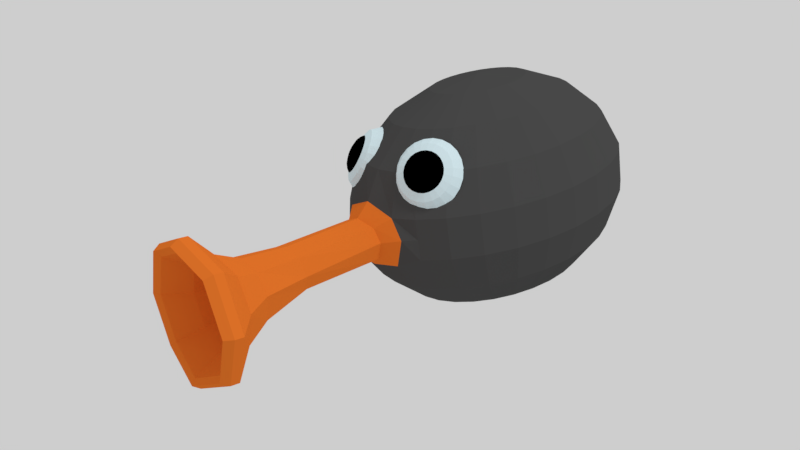 # Source: Pingu.blend  (saved by Blender 2.79.0; exported with 4.5.12 LTS)
import bpy
from mathutils import Matrix  # noqa: F401  (used for matrix-valued properties, if any)

bpy.ops.wm.read_factory_settings(use_empty=True)
scene = bpy.context.scene
scene.name = 'Scene'

# ---- collections
col_collection_1 = bpy.data.collections.new('Collection 1'); scene.collection.children.link(col_collection_1)

# ---- materials (node trees are filled in below, after node groups)
mat_body = bpy.data.materials.new('Body')
mat_body.alpha_threshold = 0.0
mat_body.diffuse_color = (0.06998, 0.06998, 0.06998, 1.0)
mat_body.specular_color = (0.3506, 0.3506, 0.3506)
mat_body.roughness = 0.5
mat_body.specular_intensity = 0.0
mat_noot = bpy.data.materials.new('Noot')
mat_noot.alpha_threshold = 0.0
mat_noot.diffuse_color = (0.8, 0.1809, 0.02329, 1.0)
mat_noot.roughness = 0.5
mat_noot.specular_intensity = 0.0
mat_eyeball = bpy.data.materials.new('EyeBall')
mat_eyeball.alpha_threshold = 0.0
mat_eyeball.diffuse_color = (0.6893, 0.8456, 0.8971, 1.0)
mat_eyeball.roughness = 0.5
mat_eyeball.specular_intensity = 1.0
mat_eye = bpy.data.materials.new('Eye')
mat_eye.alpha_threshold = 0.0
mat_eye.diffuse_color = (0.0, 0.0, 0.0, 1.0)
mat_eye.roughness = 0.5
mat_eye.specular_intensity = 0.9162

# ---- material node trees

# ---- world
world_world = bpy.data.worlds.new('World'); scene.world = world_world
world_world.color = (0.6152, 0.6152, 0.6152)
world_world.use_sun_shadow = False
world_world.sun_shadow_jitter_overblur = 0.0
world_world.cycles.sampling_method = 'MANUAL'

# ---- cameras
cam_camera = bpy.data.cameras.new('Camera')
cam_camera.clip_end = 100.0
cam_camera.lens = 35.0
cam_camera.sensor_width = 32.0
cam_camera.sensor_height = 18.0
cam_camera.ortho_scale = 7.314
cam_camera.dof.focus_distance = 0.0

# ---- lights
light_lamp = bpy.data.lights.new('Lamp', 'SUN')
light_lamp.transmission_factor = 0.0
light_lamp.cutoff_distance = 30.0
light_lamp.angle = 0.1993
light_lamp.energy = 1.0
light_lamp.shadow_buffer_clip_start = 1.001
light_lamp.shadow_soft_size = 0.1
light_lamp.shadow_cascade_max_distance = 1000.0

# ---- meshes
me_sphere = bpy.data.meshes.new('Sphere')
me_sphere.from_pydata([(0.0, 0.9848, 0.1736), (0.0, 0.342, -0.9397), (0.0, 1.51e-07, -1.0), (-3.36e-08, 3.786e-09, 1.0), (0.07611, 0.3334, 0.9397), (0.143, 0.6267, 0.766), (0.1927, 0.8443, 0.5), (0.2191, 0.9601, 0.1736), (0.2191, 0.9601, -0.1736), (0.1927, 0.8443, -0.5), (0.143, 0.6267, -0.766), (0.07611, 0.3334, -0.9397), (0.1484, 0.3081, 0.9397), (0.2789, 0.5791, 0.766), (0.3758, 0.7803, 0.5), (0.4273, 0.8873, 0.1736), (0.4273, 0.8873, -0.1736), (0.3758, 0.7803, -0.5), (0.2789, 0.5791, -0.766), (0.1484, 0.3081, -0.9397), (0.2132, 0.2674, 0.9397), (0.4008, 0.5026, 0.766), (0.54, 0.6771, 0.5), (0.614, 0.77, 0.1736), (0.614, 0.77, -0.1736), (0.54, 0.6771, -0.5), (0.4008, 0.5026, -0.766), (0.2132, 0.2674, -0.9397), (0.2674, 0.2132, 0.9397), (0.5026, 0.4008, 0.766), (0.6771, 0.54, 0.5), (0.77, 0.614, 0.1736), (0.77, 0.614, -0.1736), (0.6771, 0.54, -0.5), (0.5026, 0.4008, -0.766), (0.2674, 0.2132, -0.9397), (0.3081, 0.1484, 0.9397), (0.5791, 0.2789, 0.766), (0.7803, 0.3758, 0.5), (0.8873, 0.4273, 0.1736), (0.8873, 0.4273, -0.1736), (0.7803, 0.3758, -0.5), (0.5791, 0.2789, -0.766), (0.3081, 0.1484, -0.9397), (0.3334, 0.07611, 0.9397), (0.6267, 0.143, 0.766), (0.8443, 0.1927, 0.5), (0.9601, 0.2191, 0.1736), (0.9601, 0.2191, -0.1736), (0.8443, 0.1927, -0.5), (0.6267, 0.143, -0.766), (0.3334, 0.07611, -0.9397), (0.342, 1.453e-07, 0.9397), (0.6428, 1.23e-07, 0.766), (0.866, 1.826e-07, 0.5), (0.9848, 2.273e-07, 0.1736), (0.9848, 2.273e-07, -0.1736), (0.866, 1.975e-07, -0.5), (0.6428, 1.23e-07, -0.766), (0.342, 1.23e-07, -0.9397), (0.3334, -0.07611, 0.9397), (0.6267, -0.143, 0.766), (0.8443, -0.1927, 0.5), (0.9601, -0.2191, 0.1736), (0.9601, -0.2191, -0.1736), (0.8443, -0.1927, -0.5), (0.6267, -0.143, -0.766), (0.3334, -0.07611, -0.9397), (0.3081, -0.1484, 0.9397), (0.5791, -0.2789, 0.766), (0.7803, -0.3758, 0.5), (0.8873, -0.4273, 0.1736), (0.8873, -0.4273, -0.1736), (0.7803, -0.3758, -0.5), (0.5791, -0.2789, -0.766), (0.3081, -0.1484, -0.9397), (0.2674, -0.2132, 0.9397), (0.5026, -0.4008, 0.766), (0.6771, -0.54, 0.5), (0.77, -0.614, 0.1736), (0.77, -0.614, -0.1736), (0.6771, -0.54, -0.5), (0.5026, -0.4008, -0.766), (0.2674, -0.2132, -0.9397), (0.2132, -0.2674, 0.9397), (0.4008, -0.5026, 0.766), (0.54, -0.6771, 0.5), (0.614, -0.77, 0.1736), (0.614, -0.77, -0.1736), (0.54, -0.6771, -0.5), (0.4008, -0.5026, -0.766), (0.2132, -0.2674, -0.9397), (0.1484, -0.3081, 0.9397), (0.2789, -0.5791, 0.766), (0.3758, -0.7803, 0.5), (0.4273, -0.8873, 0.1736), (0.4273, -0.8873, -0.1736), (0.3758, -0.7803, -0.5), (0.2789, -0.5791, -0.766), (0.1484, -0.3081, -0.9397), (0.07611, -0.3334, 0.9397), (0.143, -0.6267, 0.766), (0.1927, -0.8443, 0.5), (0.2604, -0.9594, 0.1803), (0.2604, -0.9659, -0.2313), (0.1927, -0.8443, -0.5), (0.143, -0.6267, -0.766), (0.07611, -0.3334, -0.9397), (-3.36e-08, -0.342, 0.9397), (-9.32e-08, -0.6428, 0.766), (-1.87e-08, -0.866, 0.5), (-1.358e-07, -0.9746, 0.2751), (1.686e-07, -0.9942, -0.2672), (-3.797e-09, -0.866, -0.5), (-9.32e-08, -0.6428, -0.766), (-4.105e-08, -0.342, -0.9397), (-0.07611, -0.3334, 0.9397), (-0.143, -0.6267, 0.766), (-0.1927, -0.8443, 0.5), (-0.2604, -0.9594, 0.1803), (-0.2604, -0.9659, -0.2313), (-0.1927, -0.8443, -0.5), (-0.143, -0.6267, -0.766), (-0.07611, -0.3334, -0.9397), (-0.1484, -0.3081, 0.9397), (-0.2789, -0.5791, 0.766), (-0.3758, -0.7803, 0.5), (-0.4273, -0.8873, 0.1736), (-0.4273, -0.8873, -0.1736), (-0.3758, -0.7803, -0.5), (-0.2789, -0.5791, -0.766), (-0.1484, -0.3081, -0.9397), (-0.2132, -0.2674, 0.9397), (-0.4008, -0.5026, 0.766), (-0.54, -0.6771, 0.5), (-0.614, -0.77, 0.1736), (-0.614, -0.77, -0.1736), (-0.54, -0.6771, -0.5), (-0.4008, -0.5026, -0.766), (-0.2132, -0.2674, -0.9397), (-0.2674, -0.2132, 0.9397), (-0.5026, -0.4008, 0.766), (-0.6771, -0.54, 0.5), (-0.77, -0.614, 0.1736), (-0.77, -0.614, -0.1736), (-0.6771, -0.54, -0.5), (-0.5026, -0.4008, -0.766), (-0.2674, -0.2132, -0.9397), (-0.3081, -0.1484, 0.9397), (-0.5791, -0.2789, 0.766), (-0.7803, -0.3758, 0.5), (-0.8873, -0.4273, 0.1736), (-0.8873, -0.4273, -0.1736), (-0.7803, -0.3758, -0.5), (-0.5791, -0.2789, -0.766), (-0.3081, -0.1484, -0.9397), (-0.3334, -0.07611, 0.9397), (-0.6267, -0.143, 0.766), (-0.8443, -0.1927, 0.5), (-0.9601, -0.2191, 0.1736), (-0.9601, -0.2191, -0.1736), (-0.8443, -0.1927, -0.5), (-0.6267, -0.143, -0.766), (-0.3334, -0.07611, -0.9397), (-0.342, 1.602e-07, 0.9397), (-0.6428, 2.869e-07, 0.766), (-0.866, 1.677e-07, 0.5), (-0.9848, 2.422e-07, 0.1736), (-0.9848, 7.829e-08, -0.1736), (-0.866, 1.826e-07, -0.5), (-0.6428, 2.869e-07, -0.766), (-0.342, 1.751e-07, -0.9397), (-0.3334, 0.07611, 0.9397), (-0.6267, 0.143, 0.766), (-0.8443, 0.1927, 0.5), (-0.9601, 0.2191, 0.1736), (-0.9601, 0.2191, -0.1736), (-0.8443, 0.1927, -0.5), (-0.6267, 0.143, -0.766), (-0.3334, 0.07611, -0.9397), (-0.3081, 0.1484, 0.9397), (-0.5791, 0.2789, 0.766), (-0.7803, 0.3758, 0.5), (-0.8873, 0.4273, 0.1736), (-0.8873, 0.4273, -0.1736), (-0.7803, 0.3758, -0.5), (-0.5791, 0.2789, -0.766), (-0.3081, 0.1484, -0.9397), (-0.2674, 0.2132, 0.9397), (-0.5026, 0.4008, 0.766), (-0.6771, 0.54, 0.5), (-0.77, 0.614, 0.1736), (-0.77, 0.614, -0.1736), (-0.6771, 0.54, -0.5), (-0.5026, 0.4008, -0.766), (-0.2674, 0.2132, -0.9397), (-0.2132, 0.2674, 0.9397), (-0.4008, 0.5026, 0.766), (-0.54, 0.6771, 0.5), (-0.614, 0.77, 0.1736), (-0.614, 0.77, -0.1736), (-0.54, 0.6771, -0.5), (-0.4008, 0.5026, -0.766), (-0.2132, 0.2674, -0.9397), (-0.1484, 0.3081, 0.9397), (-0.2789, 0.5791, 0.766), (-0.3758, 0.7803, 0.5), (-0.4273, 0.8873, 0.1736), (-0.4273, 0.8873, -0.1736), (-0.3758, 0.7803, -0.5), (-0.2789, 0.5791, -0.766), (-0.1484, 0.3081, -0.9397), (-0.07611, 0.3334, 0.9397), (-0.143, 0.6267, 0.766), (-0.1927, 0.8443, 0.5), (-0.2191, 0.9601, 0.1736), (-0.2191, 0.9601, -0.1736), (-0.1927, 0.8443, -0.5), (-0.143, 0.6267, -0.766), (-0.07611, 0.3334, -0.9397), (1.11e-08, 0.342, 0.9397), (8.561e-08, 0.6428, 0.766), (-4.85e-08, 0.866, 0.5), (-1.528e-07, 0.9848, -0.1736), (1.11e-08, 0.866, -0.5), (8.561e-08, 0.6428, -0.766), (0.4291, -2.103, 0.3745), (0.4291, -2.152, -0.4554), (-2.564e-07, -2.112, 0.5318), (2.773e-07, -2.195, -0.6334), (-0.4291, -2.103, 0.3745), (-0.4291, -2.152, -0.4554), (0.2191, 0.9601, -1.043e-07), (0.4273, 0.8873, -1.043e-07), (0.614, 0.77, -1.043e-07), (0.77, 0.614, -1.043e-07), (0.8873, 0.4273, -1.043e-07), (0.9601, 0.2191, -1.043e-07), (0.9848, 2.273e-07, -1.043e-07), (0.9601, -0.2191, -1.043e-07), (0.8873, -0.4273, -1.043e-07), (0.77, -0.614, -1.043e-07), (0.614, -0.77, -1.043e-07), (0.4273, -0.8873, -1.043e-07), (0.3444, -0.9595, 0.00642), (-0.3444, -0.9595, 0.00642), (-0.4273, -0.8873, -1.043e-07), (-0.614, -0.77, -1.043e-07), (-0.77, -0.614, -1.043e-07), (-0.8873, -0.4273, -1.043e-07), (-0.9601, -0.2191, -1.043e-07), (-0.9848, 1.602e-07, -1.043e-07), (-0.9601, 0.2191, -1.043e-07), (-0.8873, 0.4273, -1.043e-07), (-0.77, 0.614, -1.043e-07), (-0.614, 0.77, -1.043e-07), (-0.4273, 0.8873, -1.043e-07), (-0.2191, 0.9601, -1.043e-07), (-7.64e-08, 0.9848, -1.043e-07), (0.6038, -2.128, -0.04044), (0.6038, -2.181, -0.03088), (-0.6038, -2.128, -0.04044), (-0.1657, -1.046, 0.1129), (-7.83e-08, -1.065, 0.1706), (0.1657, -1.046, 0.1129), (-0.1657, -1.038, -0.1512), (0.1657, -1.038, -0.1512), (1.154e-07, -1.065, -0.1767), (0.2191, -1.041, -0.003026), (-0.2191, -1.041, -0.003026), (-0.1657, -1.564, 0.1273), (-0.1657, -1.556, -0.1369), (0.1657, -1.556, -0.1369), (0.2191, -1.564, -0.01558), (-0.2191, -1.564, -0.01558), (-7.83e-08, -1.558, 0.1735), (0.1657, -1.564, 0.1273), (1.154e-07, -1.564, -0.2149), (-0.2081, -1.842, 0.1663), (-0.2081, -1.846, -0.2182), (0.2081, -1.846, -0.2182), (0.289, -1.848, 0.002383), (-0.2878, -1.845, -0.001478), (-1.153e-07, -1.848, 0.2238), (0.2081, -1.842, 0.1663), (1.391e-07, -1.867, -0.3071), (-0.2825, -1.986, 0.2355), (-0.2825, -2.006, -0.3044), (0.2825, -2.006, -0.3044), (0.3954, -1.996, -0.01644), (-0.3954, -1.996, -0.01644), (-1.646e-07, -1.995, 0.3319), (0.2825, -1.986, 0.2355), (1.85e-07, -2.036, -0.4221), (0.4291, -2.206, -0.4458), (-2.564e-07, -2.166, 0.5413), (0.4291, -2.157, 0.3841), (2.773e-07, -2.248, -0.6238), (-0.6038, -2.181, -0.03088), (-0.4291, -2.206, -0.4458), (-0.4291, -2.157, 0.3841), (-0.08263, -1.567, -0.05996), (-0.06186, -1.568, -0.1095), (1.899e-07, -1.6, -0.1335), (0.06186, -1.568, -0.1095), (-2.001e-07, -1.585, 0.003763), (0.06657, -1.567, -0.02165), (0.08263, -1.567, -0.05996), (-0.06657, -1.567, -0.02165), (-0.5572, -2.23, -0.02557), (-0.3961, -2.251, -0.4088), (2.547e-07, -2.292, -0.5727), (0.3961, -2.251, -0.4088), (-2.379e-07, -2.219, 0.5031), (0.3961, -2.209, 0.3576), (0.5572, -2.23, -0.02557), (-0.3961, -2.209, 0.3576), (-0.5018, -2.204, -0.03293), (-0.357, -2.223, -0.3771), (2.475e-07, -2.263, -0.5247), (0.357, -2.223, -0.3771), (-2.362e-07, -2.196, 0.4414), (0.3576, -2.185, 0.31), (0.5018, -2.204, -0.03293), (-0.3576, -2.185, 0.31), (-0.368, -2.052, -0.06046), (-0.2623, -2.064, -0.312), (2.071e-07, -2.101, -0.4196), (0.2623, -2.064, -0.312), (-2.035e-07, -2.055, 0.2858), (0.2635, -2.041, 0.1883), (0.368, -2.052, -0.06046), (-0.2635, -2.041, 0.1883), (-0.3111, -1.951, -0.05996), (-0.2228, -1.961, -0.2701), (2.272e-07, -1.998, -0.3615), (0.2228, -1.961, -0.2701), (-2.226e-07, -1.954, 0.2276), (0.2252, -1.941, 0.1444), (0.3111, -1.951, -0.05996), (-0.2252, -1.941, 0.1444), (-0.1839, -1.75, -0.05996), (-0.1332, -1.755, -0.1807), (2.128e-07, -1.789, -0.2346), (0.1332, -1.755, -0.1807), (-2.127e-07, -1.762, 0.103), (0.1369, -1.746, 0.05196), (0.1839, -1.75, -0.05996), (-0.1369, -1.746, 0.05196), (0.4524, -0.7827, 0.6027), (0.4216, -0.6602, 0.6953), (0.3901, -0.591, 0.6998), (0.3536, -0.5428, 0.6532), (0.3193, -0.5253, 0.5649), (0.2941, -0.5419, 0.4523), (0.2828, -0.5893, 0.3377), (0.4672, -0.7796, 0.5962), (0.4764, -0.6488, 0.6714), (0.4584, -0.5767, 0.67), (0.4219, -0.5286, 0.6235), (0.3741, -0.5139, 0.5411), (0.3245, -0.5355, 0.4391), (0.4549, -0.8164, 0.5571), (0.4808, -0.7788, 0.5865), (0.5267, -0.646, 0.6354), (0.5212, -0.5732, 0.6251), (0.4847, -0.525, 0.5786), (0.4245, -0.511, 0.5051), (0.3524, -0.534, 0.4191), (0.4922, -0.7805, 0.5742), (0.5688, -0.652, 0.5899), (0.5737, -0.5807, 0.5684), (0.5372, -0.5325, 0.5218), (0.4666, -0.517, 0.4595), (0.3758, -0.5373, 0.3938), (0.5005, -0.7844, 0.5602), (0.5996, -0.6664, 0.5383), (0.6121, -0.5986, 0.504), (0.5756, -0.5505, 0.4575), (0.4973, -0.5314, 0.4079), (0.3929, -0.5453, 0.3652), (0.5052, -0.7902, 0.5456), (0.6168, -0.6881, 0.4843), (0.6335, -0.6257, 0.4367), (0.597, -0.5775, 0.3902), (0.5145, -0.5531, 0.354), (0.4024, -0.5573, 0.3352), (0.5058, -0.7976, 0.5315), (0.619, -0.7155, 0.4321), (0.6363, -0.6599, 0.3716), (0.5998, -0.6117, 0.3251), (0.5168, -0.5805, 0.3018), (0.4036, -0.5725, 0.3063), (0.5023, -0.806, 0.5189), (0.6062, -0.7465, 0.3855), (0.6203, -0.6986, 0.3135), (0.5838, -0.6504, 0.267), (0.504, -0.6116, 0.2552), (0.3965, -0.5898, 0.2804), (0.495, -0.8148, 0.5087), (0.5793, -0.779, 0.3479), (0.5868, -0.7391, 0.2666), (0.5503, -0.6909, 0.2201), (0.4771, -0.644, 0.2176), (0.3816, -0.6078, 0.2595), (0.4845, -0.8233, 0.5018), (0.5403, -0.8104, 0.3221), (0.5381, -0.7782, 0.2345), (0.5016, -0.7301, 0.188), (0.438, -0.6754, 0.1918), (0.3599, -0.6252, 0.2452), (0.4714, -0.8309, 0.4985), (0.492, -0.8384, 0.3101), (0.478, -0.8132, 0.2195), (0.4415, -0.765, 0.173), (0.3898, -0.7035, 0.1798), (0.3332, -0.6408, 0.2386), (0.4569, -0.837, 0.4992), (0.4382, -0.861, 0.3127), (0.4108, -0.8413, 0.2227), (0.3743, -0.7932, 0.1762), (0.3359, -0.7261, 0.1824), (0.3033, -0.6533, 0.24), (0.4418, -0.8412, 0.5038), (0.3826, -0.8765, 0.3298), (0.3415, -0.8606, 0.244), (0.305, -0.8125, 0.1975), (0.2804, -0.7415, 0.1994), (0.2724, -0.6619, 0.2495), (0.4275, -0.8431, 0.512), (0.3296, -0.8837, 0.36), (0.2753, -0.8696, 0.2817), (0.2388, -0.8214, 0.2351), (0.2273, -0.7487, 0.2296), (0.243, -0.6659, 0.2662), (0.4149, -0.8427, 0.5231), (0.2829, -0.8821, 0.4011), (0.2172, -0.8676, 0.333), (0.1807, -0.8194, 0.2865), (0.1806, -0.7471, 0.2708), (0.2171, -0.665, 0.2891), (0.4049, -0.8399, 0.5364), (0.2461, -0.8718, 0.4502), (0.1713, -0.8548, 0.3941), (0.1348, -0.8066, 0.3476), (0.1439, -0.7368, 0.3198), (0.1967, -0.6593, 0.3163), (0.3984, -0.835, 0.5508), (0.2219, -0.8536, 0.5034), (0.1411, -0.8321, 0.4605), (0.1046, -0.7839, 0.414), (0.1197, -0.7186, 0.3731), (0.1833, -0.6492, 0.3458), (0.3957, -0.8283, 0.5653), (0.2121, -0.8288, 0.557), (0.1289, -0.8012, 0.5273), (0.09241, -0.753, 0.4808), (0.1099, -0.6938, 0.4266), (0.1778, -0.6354, 0.3756), (0.3958, -0.8202, 0.5788), (0.2175, -0.7993, 0.6069), (0.1355, -0.7644, 0.5895), (0.09904, -0.7162, 0.543), (0.1152, -0.6643, 0.4765), (0.1808, -0.619, 0.4032), (0.4028, -0.8116, 0.5902), (0.2375, -0.7672, 0.6494), (0.1605, -0.7244, 0.6425), (0.124, -0.6762, 0.596), (0.1352, -0.6323, 0.519), (0.1919, -0.6013, 0.4268), (0.4116, -0.8029, 0.5989), (0.2708, -0.735, 0.6814), (0.202, -0.6842, 0.6824), (0.1655, -0.636, 0.6359), (0.1685, -0.6001, 0.551), (0.2104, -0.5834, 0.4446), (0.4235, -0.7948, 0.6041), (0.3148, -0.705, 0.7004), (0.257, -0.6468, 0.7062), (0.2205, -0.5986, 0.6597), (0.2125, -0.5701, 0.5701), (0.2348, -0.5667, 0.4552), (0.4374, -0.7879, 0.6054), (0.3664, -0.6794, 0.7052), (0.3212, -0.6149, 0.7121), (0.2847, -0.5668, 0.6656), (0.2641, -0.5445, 0.5748), (0.2634, -0.5526, 0.4578), (0.4325, -0.7059, 0.6588), (0.472, -0.6976, 0.6416), (0.5083, -0.6956, 0.6156), (0.5387, -0.6999, 0.5828), (0.5609, -0.7103, 0.5455), (0.5732, -0.7259, 0.5066), (0.5749, -0.7457, 0.469), (0.5656, -0.7681, 0.4354), (0.5462, -0.7915, 0.4082), (0.5181, -0.8142, 0.3897), (0.4833, -0.8344, 0.381), (0.4444, -0.8507, 0.3829), (0.4044, -0.8618, 0.3952), (0.3661, -0.867, 0.417), (0.3325, -0.8658, 0.4466), (0.3059, -0.8584, 0.482), (0.2885, -0.8453, 0.5204), (0.2814, -0.8274, 0.559), (0.2853, -0.8061, 0.595), (0.2997, -0.783, 0.6257), (0.3237, -0.7598, 0.6487), (0.3555, -0.7381, 0.6625), (0.3926, -0.7197, 0.6659), (0.4413, -0.7287, 0.6522), (0.4754, -0.7216, 0.6373), (0.5068, -0.7198, 0.6149), (0.533, -0.7235, 0.5866), (0.5521, -0.7325, 0.5545), (0.5628, -0.746, 0.5209), (0.5642, -0.763, 0.4885), (0.5562, -0.7824, 0.4594), (0.5395, -0.8026, 0.4361), (0.5152, -0.8221, 0.42), (0.4852, -0.8395, 0.4125), (0.4517, -0.8536, 0.4142), (0.4171, -0.8632, 0.4248), (0.3841, -0.8677, 0.4436), (0.3551, -0.8667, 0.4692), (0.3322, -0.8603, 0.4997), (0.3171, -0.849, 0.5328), (0.311, -0.8335, 0.5661), (0.3143, -0.8152, 0.5972), (0.3268, -0.7952, 0.6236), (0.3475, -0.7752, 0.6435), (0.3749, -0.7565, 0.6554), (0.407, -0.7406, 0.6583), (0.4473, -0.7491, 0.6395), (0.4752, -0.7432, 0.6273), (0.5009, -0.7418, 0.6089), (0.5224, -0.7449, 0.5857), (0.5381, -0.7522, 0.5594), (0.5468, -0.7633, 0.5319), (0.548, -0.7772, 0.5052), (0.5414, -0.7931, 0.4815), (0.5277, -0.8096, 0.4623), (0.5078, -0.8257, 0.4491), (0.4832, -0.84, 0.443), (0.4557, -0.8515, 0.4443), (0.4274, -0.8594, 0.453), (0.4003, -0.863, 0.4684), (0.3765, -0.8622, 0.4894), (0.3578, -0.857, 0.5144), (0.3454, -0.8477, 0.5416), (0.3404, -0.835, 0.5689), (0.3431, -0.82, 0.5944), (0.3534, -0.8036, 0.6161), (0.3703, -0.7872, 0.6324), (0.3928, -0.7719, 0.6421), (0.4191, -0.7589, 0.6445), (-0.4455, -0.7859, 0.6045), (-0.3924, -0.6683, 0.6979), (-0.3532, -0.6014, 0.7016), (-0.3163, -0.5544, 0.6533), (-0.2891, -0.5367, 0.5626), (-0.2769, -0.5517, 0.4473), (-0.2822, -0.5965, 0.3304), (-0.431, -0.792, 0.6054), (-0.3388, -0.6911, 0.7012), (-0.2863, -0.6299, 0.7058), (-0.2494, -0.5829, 0.6575), (-0.2355, -0.5595, 0.5659), (-0.2472, -0.5644, 0.4492), (-0.4562, -0.818, 0.5582), (-0.418, -0.7997, 0.6024), (-0.291, -0.7196, 0.6901), (-0.2267, -0.6654, 0.692), (-0.1898, -0.6184, 0.6437), (-0.1876, -0.588, 0.5548), (-0.2206, -0.5802, 0.443), (-0.4076, -0.8084, 0.5957), (-0.2525, -0.7517, 0.6654), (-0.1787, -0.7054, 0.6611), (-0.1418, -0.6584, 0.6128), (-0.1491, -0.6201, 0.5301), (-0.1992, -0.598, 0.4293), (-0.4005, -0.8174, 0.5859), (-0.2262, -0.785, 0.6289), (-0.1458, -0.7469, 0.6156), (-0.1089, -0.6999, 0.5673), (-0.1228, -0.6534, 0.4936), (-0.1846, -0.6165, 0.409), (-0.3972, -0.8261, 0.5735), (-0.214, -0.817, 0.5834), (-0.1306, -0.7868, 0.5588), (-0.09375, -0.7399, 0.5105), (-0.1106, -0.6854, 0.448), (-0.1779, -0.6342, 0.3838), (-0.398, -0.8338, 0.5597), (-0.2168, -0.8454, 0.5321), (-0.1342, -0.8222, 0.4949), (-0.09731, -0.7752, 0.4466), (-0.1135, -0.7138, 0.3968), (-0.1795, -0.65, 0.3553), (-0.4028, -0.8399, 0.5453), (-0.2345, -0.868, 0.479), (-0.1563, -0.8504, 0.4286), (-0.1194, -0.8034, 0.3803), (-0.1311, -0.7364, 0.3436), (-0.1893, -0.6625, 0.3258), (-0.4112, -0.844, 0.5315), (-0.2657, -0.8832, 0.4279), (-0.1952, -0.8693, 0.3649), (-0.1583, -0.8224, 0.3166), (-0.1624, -0.7516, 0.2925), (-0.2066, -0.6709, 0.2975), (-0.4227, -0.8458, 0.5192), (-0.3081, -0.8898, 0.3826), (-0.2481, -0.8776, 0.3085), (-0.2112, -0.8306, 0.2602), (-0.2048, -0.7582, 0.2473), (-0.2301, -0.6746, 0.2723), (-0.4363, -0.8451, 0.5095), (-0.3586, -0.8874, 0.3465), (-0.311, -0.8746, 0.2635), (-0.2741, -0.8276, 0.2152), (-0.2552, -0.7558, 0.2112), (-0.2581, -0.6733, 0.2523), (-0.4511, -0.8421, 0.503), (-0.4134, -0.8761, 0.3223), (-0.3793, -0.8606, 0.2333), (-0.3424, -0.8136, 0.185), (-0.31, -0.7445, 0.187), (-0.2885, -0.667, 0.2389), (-0.466, -0.8368, 0.5001), (-0.4684, -0.8568, 0.3118), (-0.4479, -0.8365, 0.2202), (-0.411, -0.7895, 0.1719), (-0.3651, -0.7252, 0.1765), (-0.3191, -0.6563, 0.233), (-0.4799, -0.8298, 0.5012), (-0.5196, -0.8309, 0.3157), (-0.5118, -0.8042, 0.2251), (-0.4749, -0.7572, 0.1768), (-0.4163, -0.6993, 0.1804), (-0.3475, -0.6419, 0.2352), (-0.4917, -0.8216, 0.5061), (-0.5632, -0.8004, 0.3338), (-0.5661, -0.7661, 0.2476), (-0.5292, -0.7191, 0.1993), (-0.4598, -0.6687, 0.1985), (-0.3717, -0.625, 0.2453), (-0.5005, -0.8127, 0.5144), (-0.5959, -0.7674, 0.3647), (-0.6069, -0.7249, 0.2861), (-0.57, -0.6779, 0.2378), (-0.4926, -0.6357, 0.2294), (-0.3898, -0.6067, 0.2624), (-0.5058, -0.8037, 0.5256), (-0.6154, -0.7344, 0.4061), (-0.6312, -0.6838, 0.3378), (-0.5943, -0.6368, 0.2895), (-0.512, -0.6028, 0.2708), (-0.4006, -0.5884, 0.2854), (-0.507, -0.7955, 0.5388), (-0.6201, -0.7039, 0.455), (-0.637, -0.6458, 0.3987), (-0.6002, -0.5988, 0.3504), (-0.5167, -0.5723, 0.3196), (-0.4032, -0.5715, 0.3125), (-0.505, -0.7878, 0.5526), (-0.6097, -0.6782, 0.5077), (-0.6241, -0.6137, 0.4644), (-0.5872, -0.5668, 0.4161), (-0.5063, -0.5466, 0.3723), (-0.3975, -0.5572, 0.3417), (-0.4974, -0.7835, 0.5673), (-0.585, -0.6591, 0.5603), (-0.5933, -0.5899, 0.53), (-0.5564, -0.543, 0.4817), (-0.4817, -0.5275, 0.425), (-0.3838, -0.5466, 0.3709), (-0.4875, -0.7804, 0.5805), (-0.5479, -0.6481, 0.6089), (-0.547, -0.5762, 0.5907), (-0.5101, -0.5292, 0.5424), (-0.4445, -0.5165, 0.4736), (-0.3632, -0.5405, 0.3979), (-0.4748, -0.7798, 0.5916), (-0.501, -0.646, 0.65), (-0.4886, -0.5736, 0.6419), (-0.4517, -0.5266, 0.5936), (-0.3976, -0.5143, 0.5146), (-0.3372, -0.5393, 0.4207), (-0.4605, -0.7817, 0.5998), (-0.4479, -0.6529, 0.6804), (-0.4223, -0.5822, 0.6798), (-0.3854, -0.5352, 0.6315), (-0.3445, -0.5213, 0.545), (-0.3077, -0.5431, 0.4376), (-0.4118, -0.7121, 0.661), (-0.3731, -0.7286, 0.6634), (-0.3386, -0.7491, 0.6554), (-0.3109, -0.7723, 0.6376), (-0.2919, -0.7963, 0.6113), (-0.2831, -0.8193, 0.5784), (-0.2852, -0.8398, 0.5415), (-0.2979, -0.8561, 0.5031), (-0.3204, -0.8671, 0.4663), (-0.351, -0.8718, 0.4337), (-0.3874, -0.8701, 0.4076), (-0.4269, -0.862, 0.3902), (-0.4666, -0.8481, 0.3826), (-0.5035, -0.8294, 0.3854), (-0.535, -0.8073, 0.3985), (-0.5586, -0.7835, 0.4207), (-0.5726, -0.7598, 0.4506), (-0.576, -0.7378, 0.4858), (-0.5685, -0.7192, 0.5239), (-0.5507, -0.7055, 0.5618), (-0.5239, -0.6975, 0.5969), (-0.4901, -0.696, 0.6265), (-0.4518, -0.701, 0.6484), (-0.4238, -0.7341, 0.6546), (-0.3904, -0.7483, 0.6567), (-0.3606, -0.766, 0.6497), (-0.3367, -0.786, 0.6344), (-0.3203, -0.8067, 0.6117), (-0.3127, -0.8266, 0.5833), (-0.3145, -0.8443, 0.5514), (-0.3255, -0.8583, 0.5184), (-0.3449, -0.8678, 0.4866), (-0.3713, -0.8719, 0.4584), (-0.4027, -0.8704, 0.436), (-0.4368, -0.8634, 0.4209), (-0.471, -0.8514, 0.4144), (-0.5029, -0.8353, 0.4168), (-0.53, -0.8162, 0.4281), (-0.5504, -0.7957, 0.4473), (-0.5624, -0.7752, 0.473), (-0.5654, -0.7563, 0.5034), (-0.5589, -0.7403, 0.5362), (-0.5436, -0.7284, 0.569), (-0.5205, -0.7215, 0.5992), (-0.4913, -0.7202, 0.6248), (-0.4582, -0.7245, 0.6437), (-0.4331, -0.7537, 0.6418), (-0.4058, -0.7653, 0.6435), (-0.3814, -0.7799, 0.6378), (-0.3617, -0.7962, 0.6252), (-0.3483, -0.8132, 0.6066), (-0.3421, -0.8295, 0.5834), (-0.3435, -0.844, 0.5572), (-0.3526, -0.8555, 0.5301), (-0.3685, -0.8633, 0.5041), (-0.3901, -0.8667, 0.481), (-0.4158, -0.8655, 0.4626), (-0.4438, -0.8597, 0.4502), (-0.4719, -0.8499, 0.4449), (-0.498, -0.8366, 0.4469), (-0.5202, -0.821, 0.4561), (-0.5369, -0.8042, 0.4718), (-0.5468, -0.7874, 0.493), (-0.5492, -0.7719, 0.5179), (-0.5439, -0.7587, 0.5448), (-0.5313, -0.749, 0.5716), (-0.5124, -0.7434, 0.5964), (-0.4885, -0.7423, 0.6174), (-0.4614, -0.7458, 0.6329)], [], [(222, 221, 5, 6), (225, 224, 9, 10), (0, 222, 6, 7), (220, 3, 4), (1, 225, 10, 11), (258, 0, 7, 232), (221, 220, 4, 5), (2, 1, 11), (224, 223, 8, 9), (7, 6, 14, 15), (4, 3, 12), (11, 10, 18, 19), (232, 7, 15, 233), (5, 4, 12, 13), (2, 11, 19), (9, 8, 16, 17), (6, 5, 13, 14), (10, 9, 17, 18), (13, 12, 20, 21), (2, 19, 27), (17, 16, 24, 25), (14, 13, 21, 22), (18, 17, 25, 26), (15, 14, 22, 23), (12, 3, 20), (19, 18, 26, 27), (233, 15, 23, 234), (26, 25, 33, 34), (23, 22, 30, 31), (20, 3, 28), (27, 26, 34, 35), (234, 23, 31, 235), (21, 20, 28, 29), (2, 27, 35), (25, 24, 32, 33), (22, 21, 29, 30), (235, 31, 39, 236), (29, 28, 36, 37), (2, 35, 43), (33, 32, 40, 41), (30, 29, 37, 38), (34, 33, 41, 42), (31, 30, 38, 39), (28, 3, 36), (35, 34, 42, 43), (38, 37, 45, 46), (42, 41, 49, 50), (39, 38, 46, 47), (36, 3, 44), (43, 42, 50, 51), (236, 39, 47, 237), (37, 36, 44, 45), (2, 43, 51), (41, 40, 48, 49), (44, 3, 52), (51, 50, 58, 59), (237, 47, 55, 238), (45, 44, 52, 53), (2, 51, 59), (49, 48, 56, 57), (46, 45, 53, 54), (50, 49, 57, 58), (47, 46, 54, 55), (2, 59, 67), (57, 56, 64, 65), (54, 53, 61, 62), (58, 57, 65, 66), (55, 54, 62, 63), (52, 3, 60), (59, 58, 66, 67), (238, 55, 63, 239), (53, 52, 60, 61), (66, 65, 73, 74), (63, 62, 70, 71), (60, 3, 68), (67, 66, 74, 75), (239, 63, 71, 240), (61, 60, 68, 69), (2, 67, 75), (65, 64, 72, 73), (62, 61, 69, 70), (240, 71, 79, 241), (69, 68, 76, 77), (2, 75, 83), (73, 72, 80, 81), (70, 69, 77, 78), (74, 73, 81, 82), (71, 70, 78, 79), (68, 3, 76), (75, 74, 82, 83), (78, 77, 85, 86), (82, 81, 89, 90), (79, 78, 86, 87), (76, 3, 84), (83, 82, 90, 91), (241, 79, 87, 242), (77, 76, 84, 85), (2, 83, 91), (81, 80, 88, 89), (84, 3, 92), (91, 90, 98, 99), (242, 87, 95, 243), (85, 84, 92, 93), (2, 91, 99), (89, 88, 96, 97), (86, 85, 93, 94), (90, 89, 97, 98), (87, 86, 94, 95), (97, 96, 104, 105), (94, 93, 101, 102), (98, 97, 105, 106), (95, 94, 102, 103), (92, 3, 100), (99, 98, 106, 107), (243, 95, 103, 244), (93, 92, 100, 101), (2, 99, 107), (103, 102, 110, 111), (100, 3, 108), (107, 106, 114, 115), (292, 291, 228, 226), (101, 100, 108, 109), (2, 107, 115), (105, 104, 112, 113), (102, 101, 109, 110), (106, 105, 113, 114), (109, 108, 116, 117), (2, 115, 123), (113, 112, 120, 121), (110, 109, 117, 118), (114, 113, 121, 122), (111, 110, 118, 119), (108, 3, 116), (115, 114, 122, 123), (291, 286, 230, 228), (122, 121, 129, 130), (119, 118, 126, 127), (116, 3, 124), (123, 122, 130, 131), (245, 119, 127, 246), (117, 116, 124, 125), (2, 123, 131), (121, 120, 128, 129), (118, 117, 125, 126), (131, 130, 138, 139), (246, 127, 135, 247), (125, 124, 132, 133), (2, 131, 139), (129, 128, 136, 137), (126, 125, 133, 134), (130, 129, 137, 138), (127, 126, 134, 135), (124, 3, 132), (137, 136, 144, 145), (134, 133, 141, 142), (138, 137, 145, 146), (135, 134, 142, 143), (132, 3, 140), (139, 138, 146, 147), (247, 135, 143, 248), (133, 132, 140, 141), (2, 139, 147), (143, 142, 150, 151), (140, 3, 148), (147, 146, 154, 155), (248, 143, 151, 249), (141, 140, 148, 149), (2, 147, 155), (145, 144, 152, 153), (142, 141, 149, 150), (146, 145, 153, 154), (149, 148, 156, 157), (2, 155, 163), (153, 152, 160, 161), (150, 149, 157, 158), (154, 153, 161, 162), (151, 150, 158, 159), (148, 3, 156), (155, 154, 162, 163), (249, 151, 159, 250), (162, 161, 169, 170), (159, 158, 166, 167), (156, 3, 164), (163, 162, 170, 171), (250, 159, 167, 251), (157, 156, 164, 165), (2, 163, 171), (161, 160, 168, 169), (158, 157, 165, 166), (251, 167, 175, 252), (165, 164, 172, 173), (2, 171, 179), (169, 168, 176, 177), (166, 165, 173, 174), (170, 169, 177, 178), (167, 166, 174, 175), (164, 3, 172), (171, 170, 178, 179), (174, 173, 181, 182), (178, 177, 185, 186), (175, 174, 182, 183), (172, 3, 180), (179, 178, 186, 187), (252, 175, 183, 253), (173, 172, 180, 181), (2, 179, 187), (177, 176, 184, 185), (180, 3, 188), (187, 186, 194, 195), (253, 183, 191, 254), (181, 180, 188, 189), (2, 187, 195), (185, 184, 192, 193), (182, 181, 189, 190), (186, 185, 193, 194), (183, 182, 190, 191), (2, 195, 203), (193, 192, 200, 201), (190, 189, 197, 198), (194, 193, 201, 202), (191, 190, 198, 199), (188, 3, 196), (195, 194, 202, 203), (254, 191, 199, 255), (189, 188, 196, 197), (202, 201, 209, 210), (199, 198, 206, 207), (196, 3, 204), (203, 202, 210, 211), (255, 199, 207, 256), (197, 196, 204, 205), (2, 203, 211), (201, 200, 208, 209), (198, 197, 205, 206), (256, 207, 215, 257), (205, 204, 212, 213), (2, 211, 219), (209, 208, 216, 217), (206, 205, 213, 214), (210, 209, 217, 218), (207, 206, 214, 215), (204, 3, 212), (211, 210, 218, 219), (214, 213, 221, 222), (218, 217, 224, 225), (215, 214, 222, 0), (212, 3, 220), (219, 218, 225, 1), (257, 215, 0, 258), (213, 212, 220, 221), (2, 219, 1), (217, 216, 223, 224), (260, 296, 314, 315), (259, 226, 296, 260), (290, 287, 231, 261), (293, 288, 227, 229), (289, 292, 226, 259), (287, 293, 229, 231), (288, 289, 259, 227), (286, 290, 261, 230), (228, 230, 300, 295), (261, 231, 299, 298), (216, 257, 258, 223), (208, 256, 257, 216), (200, 255, 256, 208), (192, 254, 255, 200), (184, 253, 254, 192), (176, 252, 253, 184), (168, 251, 252, 176), (160, 250, 251, 168), (152, 249, 250, 160), (144, 248, 249, 152), (136, 247, 248, 144), (128, 246, 247, 136), (120, 245, 246, 128), (96, 243, 244, 104), (88, 242, 243, 96), (80, 241, 242, 88), (72, 240, 241, 80), (64, 239, 240, 72), (56, 238, 239, 64), (48, 237, 238, 56), (40, 236, 237, 48), (32, 235, 236, 40), (24, 234, 235, 32), (16, 233, 234, 24), (8, 232, 233, 16), (223, 258, 232, 8), (119, 245, 269, 262), (104, 244, 268, 266), (120, 112, 267, 265), (244, 103, 264, 268), (112, 104, 266, 267), (245, 120, 265, 269), (111, 119, 262, 263), (103, 111, 263, 264), (262, 269, 274, 270), (266, 268, 273, 272), (265, 267, 277, 271), (268, 264, 276, 273), (267, 266, 272, 277), (269, 265, 271, 274), (263, 262, 270, 275), (264, 263, 275, 276), (270, 274, 282, 278), (272, 273, 281, 280), (271, 277, 285, 279), (273, 276, 284, 281), (277, 272, 280, 285), (274, 271, 279, 282), (275, 270, 278, 283), (276, 275, 283, 284), (278, 282, 290, 286), (280, 281, 289, 288), (279, 285, 293, 287), (281, 284, 292, 289), (285, 280, 288, 293), (282, 279, 287, 290), (283, 278, 286, 291), (284, 283, 291, 292), (230, 261, 298, 300), (226, 228, 295, 296), (227, 259, 260, 294), (231, 229, 297, 299), (229, 227, 294, 297), (307, 306, 305, 308, 301, 302, 303, 304), (299, 297, 311, 310), (296, 295, 313, 314), (300, 298, 309, 316), (297, 294, 312, 311), (295, 300, 316, 313), (298, 299, 310, 309), (294, 260, 315, 312), (318, 317, 309, 310), (320, 319, 311, 312), (321, 322, 314, 313), (323, 320, 312, 315), (319, 318, 310, 311), (324, 321, 313, 316), (322, 323, 315, 314), (317, 324, 316, 309), (326, 325, 317, 318), (328, 327, 319, 320), (329, 330, 322, 321), (331, 328, 320, 323), (327, 326, 318, 319), (332, 329, 321, 324), (330, 331, 323, 322), (325, 332, 324, 317), (334, 333, 325, 326), (336, 335, 327, 328), (337, 338, 330, 329), (339, 336, 328, 331), (335, 334, 326, 327), (340, 337, 329, 332), (338, 339, 331, 330), (333, 340, 332, 325), (342, 341, 333, 334), (344, 343, 335, 336), (345, 346, 338, 337), (347, 344, 336, 339), (343, 342, 334, 335), (348, 345, 337, 340), (346, 347, 339, 338), (341, 348, 340, 333), (302, 301, 341, 342), (304, 303, 343, 344), (305, 306, 346, 345), (307, 304, 344, 347), (303, 302, 342, 343), (308, 305, 345, 348), (306, 307, 347, 346), (301, 308, 348, 341), (535, 349, 356, 536), (355, 354, 361), (353, 352, 359, 360), (351, 350, 357, 358), (349, 362, 356), (354, 353, 360, 361), (352, 351, 358, 359), (361, 360, 367, 368), (359, 358, 365, 366), (536, 356, 363, 537), (355, 361, 368), (360, 359, 366, 367), (358, 357, 364, 365), (356, 362, 363), (537, 363, 369, 538), (355, 368, 374), (367, 366, 372, 373), (365, 364, 370, 371), (363, 362, 369), (368, 367, 373, 374), (366, 365, 371, 372), (355, 374, 380), (373, 372, 378, 379), (371, 370, 376, 377), (369, 362, 375), (374, 373, 379, 380), (372, 371, 377, 378), (538, 369, 375, 539), (379, 378, 384, 385), (377, 376, 382, 383), (375, 362, 381), (380, 379, 385, 386), (378, 377, 383, 384), (539, 375, 381, 540), (355, 380, 386), (381, 362, 387), (386, 385, 391, 392), (384, 383, 389, 390), (540, 381, 387, 541), (355, 386, 392), (385, 384, 390, 391), (383, 382, 388, 389), (392, 391, 397, 398), (390, 389, 395, 396), (541, 387, 393, 542), (355, 392, 398), (391, 390, 396, 397), (389, 388, 394, 395), (387, 362, 393), (396, 395, 401, 402), (542, 393, 399, 543), (355, 398, 404), (397, 396, 402, 403), (395, 394, 400, 401), (393, 362, 399), (398, 397, 403, 404), (355, 404, 410), (403, 402, 408, 409), (401, 400, 406, 407), (399, 362, 405), (404, 403, 409, 410), (402, 401, 407, 408), (543, 399, 405, 544), (355, 410, 416), (409, 408, 414, 415), (407, 406, 412, 413), (405, 362, 411), (410, 409, 415, 416), (408, 407, 413, 414), (544, 405, 411, 545), (413, 412, 418, 419), (411, 362, 417), (416, 415, 421, 422), (414, 413, 419, 420), (545, 411, 417, 546), (355, 416, 422), (415, 414, 420, 421), (422, 421, 427, 428), (420, 419, 425, 426), (546, 417, 423, 547), (355, 422, 428), (421, 420, 426, 427), (419, 418, 424, 425), (417, 362, 423), (428, 427, 433, 434), (426, 425, 431, 432), (547, 423, 429, 548), (355, 428, 434), (427, 426, 432, 433), (425, 424, 430, 431), (423, 362, 429), (548, 429, 435, 549), (355, 434, 440), (433, 432, 438, 439), (431, 430, 436, 437), (429, 362, 435), (434, 433, 439, 440), (432, 431, 437, 438), (355, 440, 446), (439, 438, 444, 445), (437, 436, 442, 443), (435, 362, 441), (440, 439, 445, 446), (438, 437, 443, 444), (549, 435, 441, 550), (445, 444, 450, 451), (443, 442, 448, 449), (441, 362, 447), (446, 445, 451, 452), (444, 443, 449, 450), (550, 441, 447, 551), (355, 446, 452), (447, 362, 453), (452, 451, 457, 458), (450, 449, 455, 456), (551, 447, 453, 552), (355, 452, 458), (451, 450, 456, 457), (449, 448, 454, 455), (458, 457, 463, 464), (456, 455, 461, 462), (552, 453, 459, 553), (355, 458, 464), (457, 456, 462, 463), (455, 454, 460, 461), (453, 362, 459), (462, 461, 467, 468), (553, 459, 465, 554), (355, 464, 470), (463, 462, 468, 469), (461, 460, 466, 467), (459, 362, 465), (464, 463, 469, 470), (355, 470, 476), (469, 468, 474, 475), (467, 466, 472, 473), (465, 362, 471), (470, 469, 475, 476), (468, 467, 473, 474), (554, 465, 471, 555), (355, 476, 482), (475, 474, 480, 481), (473, 472, 478, 479), (471, 362, 477), (476, 475, 481, 482), (474, 473, 479, 480), (555, 471, 477, 556), (479, 478, 484, 485), (477, 362, 483), (482, 481, 487, 488), (480, 479, 485, 486), (556, 477, 483, 557), (355, 482, 488), (481, 480, 486, 487), (488, 487, 353, 354), (486, 485, 351, 352), (557, 483, 349, 535), (355, 488, 354), (487, 486, 352, 353), (485, 484, 350, 351), (483, 362, 349), (484, 511, 489, 350), (478, 510, 511, 484), (472, 509, 510, 478), (466, 508, 509, 472), (460, 507, 508, 466), (454, 506, 507, 460), (448, 505, 506, 454), (442, 504, 505, 448), (436, 503, 504, 442), (430, 502, 503, 436), (424, 501, 502, 430), (418, 500, 501, 424), (412, 499, 500, 418), (406, 498, 499, 412), (400, 497, 498, 406), (394, 496, 497, 400), (388, 495, 496, 394), (382, 494, 495, 388), (376, 493, 494, 382), (370, 492, 493, 376), (364, 491, 492, 370), (357, 490, 491, 364), (350, 489, 490, 357), (511, 534, 512, 489), (510, 533, 534, 511), (509, 532, 533, 510), (508, 531, 532, 509), (507, 530, 531, 508), (506, 529, 530, 507), (505, 528, 529, 506), (504, 527, 528, 505), (503, 526, 527, 504), (502, 525, 526, 503), (501, 524, 525, 502), (500, 523, 524, 501), (499, 522, 523, 500), (498, 521, 522, 499), (497, 520, 521, 498), (496, 519, 520, 497), (495, 518, 519, 496), (494, 517, 518, 495), (493, 516, 517, 494), (492, 515, 516, 493), (491, 514, 515, 492), (490, 513, 514, 491), (489, 512, 513, 490), (534, 557, 535, 512), (533, 556, 557, 534), (532, 555, 556, 533), (531, 554, 555, 532), (530, 553, 554, 531), (529, 552, 553, 530), (528, 551, 552, 529), (527, 550, 551, 528), (526, 549, 550, 527), (525, 548, 549, 526), (524, 547, 548, 525), (523, 546, 547, 524), (522, 545, 546, 523), (521, 544, 545, 522), (520, 543, 544, 521), (519, 542, 543, 520), (518, 541, 542, 519), (517, 540, 541, 518), (516, 539, 540, 517), (515, 538, 539, 516), (514, 537, 538, 515), (513, 536, 537, 514), (512, 535, 536, 513), (744, 558, 565, 745), (564, 563, 570), (562, 561, 568, 569), (560, 559, 566, 567), (558, 571, 565), (563, 562, 569, 570), (561, 560, 567, 568), (570, 569, 576, 577), (568, 567, 574, 575), (745, 565, 572, 746), (564, 570, 577), (569, 568, 575, 576), (567, 566, 573, 574), (565, 571, 572), (746, 572, 578, 747), (564, 577, 583), (576, 575, 581, 582), (574, 573, 579, 580), (572, 571, 578), (577, 576, 582, 583), (575, 574, 580, 581), (564, 583, 589), (582, 581, 587, 588), (580, 579, 585, 586), (578, 571, 584), (583, 582, 588, 589), (581, 580, 586, 587), (747, 578, 584, 748), (588, 587, 593, 594), (586, 585, 591, 592), (584, 571, 590), (589, 588, 594, 595), (587, 586, 592, 593), (748, 584, 590, 749), (564, 589, 595), (590, 571, 596), (595, 594, 600, 601), (593, 592, 598, 599), (749, 590, 596, 750), (564, 595, 601), (594, 593, 599, 600), (592, 591, 597, 598), (601, 600, 606, 607), (599, 598, 604, 605), (750, 596, 602, 751), (564, 601, 607), (600, 599, 605, 606), (598, 597, 603, 604), (596, 571, 602), (605, 604, 610, 611), (751, 602, 608, 752), (564, 607, 613), (606, 605, 611, 612), (604, 603, 609, 610), (602, 571, 608), (607, 606, 612, 613), (564, 613, 619), (612, 611, 617, 618), (610, 609, 615, 616), (608, 571, 614), (613, 612, 618, 619), (611, 610, 616, 617), (752, 608, 614, 753), (564, 619, 625), (618, 617, 623, 624), (616, 615, 621, 622), (614, 571, 620), (619, 618, 624, 625), (617, 616, 622, 623), (753, 614, 620, 754), (622, 621, 627, 628), (620, 571, 626), (625, 624, 630, 631), (623, 622, 628, 629), (754, 620, 626, 755), (564, 625, 631), (624, 623, 629, 630), (631, 630, 636, 637), (629, 628, 634, 635), (755, 626, 632, 756), (564, 631, 637), (630, 629, 635, 636), (628, 627, 633, 634), (626, 571, 632), (637, 636, 642, 643), (635, 634, 640, 641), (756, 632, 638, 757), (564, 637, 643), (636, 635, 641, 642), (634, 633, 639, 640), (632, 571, 638), (757, 638, 644, 758), (564, 643, 649), (642, 641, 647, 648), (640, 639, 645, 646), (638, 571, 644), (643, 642, 648, 649), (641, 640, 646, 647), (564, 649, 655), (648, 647, 653, 654), (646, 645, 651, 652), (644, 571, 650), (649, 648, 654, 655), (647, 646, 652, 653), (758, 644, 650, 759), (654, 653, 659, 660), (652, 651, 657, 658), (650, 571, 656), (655, 654, 660, 661), (653, 652, 658, 659), (759, 650, 656, 760), (564, 655, 661), (656, 571, 662), (661, 660, 666, 667), (659, 658, 664, 665), (760, 656, 662, 761), (564, 661, 667), (660, 659, 665, 666), (658, 657, 663, 664), (667, 666, 672, 673), (665, 664, 670, 671), (761, 662, 668, 762), (564, 667, 673), (666, 665, 671, 672), (664, 663, 669, 670), (662, 571, 668), (671, 670, 676, 677), (762, 668, 674, 763), (564, 673, 679), (672, 671, 677, 678), (670, 669, 675, 676), (668, 571, 674), (673, 672, 678, 679), (564, 679, 685), (678, 677, 683, 684), (676, 675, 681, 682), (674, 571, 680), (679, 678, 684, 685), (677, 676, 682, 683), (763, 674, 680, 764), (564, 685, 691), (684, 683, 689, 690), (682, 681, 687, 688), (680, 571, 686), (685, 684, 690, 691), (683, 682, 688, 689), (764, 680, 686, 765), (688, 687, 693, 694), (686, 571, 692), (691, 690, 696, 697), (689, 688, 694, 695), (765, 686, 692, 766), (564, 691, 697), (690, 689, 695, 696), (697, 696, 562, 563), (695, 694, 560, 561), (766, 692, 558, 744), (564, 697, 563), (696, 695, 561, 562), (694, 693, 559, 560), (692, 571, 558), (693, 720, 698, 559), (687, 719, 720, 693), (681, 718, 719, 687), (675, 717, 718, 681), (669, 716, 717, 675), (663, 715, 716, 669), (657, 714, 715, 663), (651, 713, 714, 657), (645, 712, 713, 651), (639, 711, 712, 645), (633, 710, 711, 639), (627, 709, 710, 633), (621, 708, 709, 627), (615, 707, 708, 621), (609, 706, 707, 615), (603, 705, 706, 609), (597, 704, 705, 603), (591, 703, 704, 597), (585, 702, 703, 591), (579, 701, 702, 585), (573, 700, 701, 579), (566, 699, 700, 573), (559, 698, 699, 566), (720, 743, 721, 698), (719, 742, 743, 720), (718, 741, 742, 719), (717, 740, 741, 718), (716, 739, 740, 717), (715, 738, 739, 716), (714, 737, 738, 715), (713, 736, 737, 714), (712, 735, 736, 713), (711, 734, 735, 712), (710, 733, 734, 711), (709, 732, 733, 710), (708, 731, 732, 709), (707, 730, 731, 708), (706, 729, 730, 707), (705, 728, 729, 706), (704, 727, 728, 705), (703, 726, 727, 704), (702, 725, 726, 703), (701, 724, 725, 702), (700, 723, 724, 701), (699, 722, 723, 700), (698, 721, 722, 699), (743, 766, 744, 721), (742, 765, 766, 743), (741, 764, 765, 742), (740, 763, 764, 741), (739, 762, 763, 740), (738, 761, 762, 739), (737, 760, 761, 738), (736, 759, 760, 737), (735, 758, 759, 736), (734, 757, 758, 735), (733, 756, 757, 734), (732, 755, 756, 733), (731, 754, 755, 732), (730, 753, 754, 731), (729, 752, 753, 730), (728, 751, 752, 729), (727, 750, 751, 728), (726, 749, 750, 727), (725, 748, 749, 726), (724, 747, 748, 725), (723, 746, 747, 724), (722, 745, 746, 723), (721, 744, 745, 722)])
me_sphere.polygons.foreach_set('material_index', [0, 0, 0, 0, 0, 0, 0, 0, 0, 0, 0, 0, 0, 0, 0, 0, 0, 0, 0, 0, 0, 0, 0, 0, 0, 0, 0, 0, 0, 0, 0, 0, 0, 0, 0, 0, 0, 0, 0, 0, 0, 0, 0, 0, 0, 0, 0, 0, 0, 0, 0, 0, 0, 0, 0, 0, 0, 0, 0, 0, 0, 0, 0, 0, 0, 0, 0, 0, 0, 0, 0, 0, 0, 0, 0, 0, 0, 0, 0, 0, 0, 0, 0, 0, 0, 0, 0, 0, 0, 0, 0, 0, 0, 0, 0, 0, 0, 0, 0, 0, 0, 0, 0, 0, 0, 0, 0, 0, 0, 0, 0, 0, 0, 0, 0, 0, 0, 0, 0, 0, 1, 0, 0, 0, 0, 0, 0, 0, 0, 0, 0, 0, 0, 0, 1, 0, 0, 0, 0, 0, 0, 0, 0, 0, 0, 0, 0, 0, 0, 0, 0, 0, 0, 0, 0, 0, 0, 0, 0, 0, 0, 0, 0, 0, 0, 0, 0, 0, 0, 0, 0, 0, 0, 0, 0, 0, 0, 0, 0, 0, 0, 0, 0, 0, 0, 0, 0, 0, 0, 0, 0, 0, 0, 0, 0, 0, 0, 0, 0, 0, 0, 0, 0, 0, 0, 0, 0, 0, 0, 0, 0, 0, 0, 0, 0, 0, 0, 0, 0, 0, 0, 0, 0, 0, 0, 0, 0, 0, 0, 0, 0, 0, 0, 0, 0, 0, 0, 0, 0, 0, 0, 0, 0, 0, 0, 0, 0, 0, 0, 0, 0, 0, 1, 1, 1, 1, 1, 1, 1, 1, 1, 1, 0, 0, 0, 0, 0, 0, 0, 0, 0, 0, 0, 0, 0, 0, 0, 0, 0, 0, 0, 0, 0, 0, 0, 0, 0, 0, 1, 1, 1, 1, 1, 1, 1, 1, 1, 1, 1, 1, 1, 1, 1, 1, 1, 1, 1, 1, 1, 1, 1, 1, 1, 1, 1, 1, 1, 1, 1, 1, 1, 1, 1, 1, 1, 1, 1, 1, 1, 1, 1, 1, 1, 1, 1, 1, 1, 1, 1, 1, 1, 1, 1, 1, 1, 1, 1, 1, 1, 1, 1, 1, 1, 1, 1, 1, 1, 1, 1, 1, 1, 1, 1, 1, 1, 1, 1, 1, 1, 1, 1, 1, 1, 3, 0, 0, 2, 3, 0, 0, 0, 0, 3, 0, 0, 2, 3, 3, 0, 0, 2, 3, 0, 0, 0, 0, 2, 3, 0, 0, 3, 0, 2, 3, 0, 0, 3, 0, 3, 0, 0, 3, 0, 0, 2, 0, 0, 3, 0, 0, 2, 3, 0, 3, 0, 0, 2, 3, 0, 0, 0, 2, 3, 0, 0, 3, 0, 0, 2, 3, 0, 0, 3, 2, 3, 0, 0, 3, 0, 0, 0, 0, 3, 0, 0, 2, 3, 0, 0, 3, 0, 0, 2, 3, 3, 0, 0, 2, 3, 0, 0, 0, 0, 2, 3, 0, 0, 3, 0, 2, 3, 0, 0, 3, 0, 3, 0, 0, 3, 0, 0, 2, 0, 0, 3, 0, 0, 2, 3, 0, 3, 0, 0, 2, 3, 0, 0, 0, 2, 3, 0, 0, 3, 0, 0, 2, 3, 0, 0, 3, 2, 3, 0, 0, 3, 0, 0, 0, 0, 3, 0, 0, 2, 3, 2, 2, 2, 2, 2, 2, 2, 2, 2, 2, 2, 2, 2, 2, 2, 2, 2, 2, 2, 2, 2, 2, 2, 3, 3, 3, 3, 3, 3, 3, 3, 3, 3, 3, 3, 3, 3, 3, 3, 3, 3, 3, 3, 3, 3, 3, 3, 3, 3, 3, 3, 3, 3, 3, 3, 3, 3, 3, 3, 3, 3, 3, 3, 3, 3, 3, 3, 3, 3, 3, 0, 0, 2, 3, 0, 0, 0, 0, 3, 0, 0, 2, 3, 3, 0, 0, 2, 3, 0, 0, 0, 0, 2, 3, 0, 0, 3, 0, 2, 3, 0, 0, 3, 0, 3, 0, 0, 3, 0, 0, 2, 0, 0, 3, 0, 0, 2, 3, 0, 3, 0, 0, 2, 3, 0, 0, 0, 2, 3, 0, 0, 3, 0, 0, 2, 3, 0, 0, 3, 2, 3, 0, 0, 3, 0, 0, 0, 0, 3, 0, 0, 2, 3, 0, 0, 3, 0, 0, 2, 3, 3, 0, 0, 2, 3, 0, 0, 0, 0, 2, 3, 0, 0, 3, 0, 2, 3, 0, 0, 3, 0, 3, 0, 0, 3, 0, 0, 2, 0, 0, 3, 0, 0, 2, 3, 0, 3, 0, 0, 2, 3, 0, 0, 0, 2, 3, 0, 0, 3, 0, 0, 2, 3, 0, 0, 3, 2, 3, 0, 0, 3, 0, 0, 0, 0, 3, 0, 0, 2, 3, 2, 2, 2, 2, 2, 2, 2, 2, 2, 2, 2, 2, 2, 2, 2, 2, 2, 2, 2, 2, 2, 2, 2, 3, 3, 3, 3, 3, 3, 3, 3, 3, 3, 3, 3, 3, 3, 3, 3, 3, 3, 3, 3, 3, 3, 3, 3, 3, 3, 3, 3, 3, 3, 3, 3, 3, 3, 3, 3, 3, 3, 3, 3, 3, 3, 3, 3, 3, 3])
me_sphere.materials.append(mat_body)
me_sphere.materials.append(mat_noot)
me_sphere.materials.append(mat_eyeball)
me_sphere.materials.append(mat_eye)
me_sphere.use_remesh_preserve_volume = False
me_sphere.use_remesh_preserve_attributes = False
me_sphere.use_mirror_vertex_groups = False
me_sphere.update()

# ---- objects
ob_sphere = bpy.data.objects.new('Sphere', me_sphere)
ob_lamp = bpy.data.objects.new('Lamp', light_lamp)
ob_camera = bpy.data.objects.new('Camera', cam_camera)

# ---- transforms, parenting, visibility, modifiers, constraints
ob_sphere.location = (0.0, 0.0, 2.977)
ob_sphere.rotation_euler = (0.133, -0.0, 0.0)
ob_sphere.scale = (1.099, 1.434, 1.076)
ob_sphere.lineart.crease_threshold = 0.0
ob_lamp.location = (4.076, 1.005, 5.904)
ob_lamp.rotation_euler = (0.6503, 0.05522, 1.866)
ob_lamp.lock_rotations_4d = False
ob_lamp.empty_display_type = 'ARROWS'
ob_lamp.color = (0.0, 0.0, 0.0, 0.0)
ob_lamp.lineart.crease_threshold = 0.0
ob_camera.location = (5.892, -5.606, 5.125)
ob_camera.rotation_euler = (1.267, 0.02898, 0.907)
ob_camera.lock_rotations_4d = False
ob_camera.empty_display_type = 'ARROWS'
ob_camera.color = (0.0, 0.0, 0.0, 0.0)
ob_camera.display_type = 'WIRE'
ob_camera.lineart.crease_threshold = 0.0

# ---- collection membership
col_collection_1.objects.link(ob_sphere)
col_collection_1.objects.link(ob_lamp)
col_collection_1.objects.link(ob_camera)

# ---- scene / render settings (as saved in the file)
scene.camera = ob_camera
scene.frame_start = 1; scene.frame_end = 250; scene.frame_set(0)
scene.render.engine = 'CYCLES'
scene.render.resolution_percentage = 50
scene.render.dither_intensity = 0.0
scene.cycles.use_denoising = False
scene.cycles.samples = 128
scene.cycles.sampling_pattern = 'TABULATED_SOBOL'
scene.cycles.use_adaptive_sampling = False
scene.cycles.use_light_tree = False
scene.cycles.blur_glossy = 0.0
scene.cycles.sample_clamp_indirect = 0.0
scene.view_settings.view_transform = 'Standard'
bpy.context.view_layer.update()
